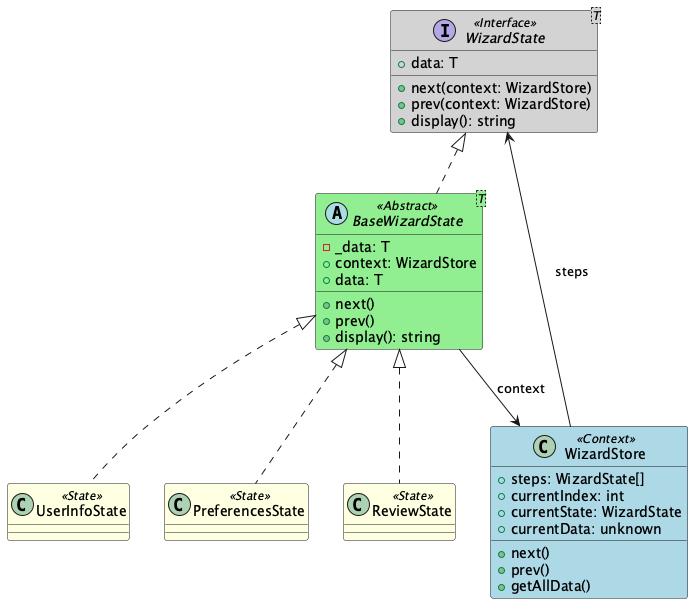

The diagram above was rendered by PlantUML. Its source (embedded in the PNG):
@startuml WizardPattern

' ----------------------------
' Define colors via stereotypes
' ----------------------------
skinparam class {
  BackgroundColor<<Context>> LightBlue
  BackgroundColor<<Abstract>> LightGreen
  BackgroundColor<<State>> LightYellow
  BackgroundColor<<Interface>> LightGray
}

' ----------------------------
' Interface and Abstract States
' ----------------------------
interface WizardState<T> <<Interface>> {
  +data: T
  +next(context: WizardStore)
  +prev(context: WizardStore)
  +display(): string
}

abstract class BaseWizardState<T> <<Abstract>> {
  -_data: T
  +context: WizardStore
  +data: T
  +next()
  +prev()
  +display(): string
}

' ----------------------------
' Concrete States
' ----------------------------
class UserInfoState <<State>>
class PreferencesState <<State>>
class ReviewState <<State>>

' ----------------------------
' Context
' ----------------------------
class WizardStore <<Context>> {
  +steps: WizardState[]
  +currentIndex: int
  +currentState: WizardState
  +currentData: unknown
  +next()
  +prev()
  +getAllData()
}

' ----------------------------
' Relationships
' ----------------------------
WizardState <|.. BaseWizardState
BaseWizardState <|.. UserInfoState
BaseWizardState <|.. PreferencesState
BaseWizardState <|.. ReviewState

BaseWizardState --> WizardStore : context
WizardStore --> WizardState : steps

@enduml